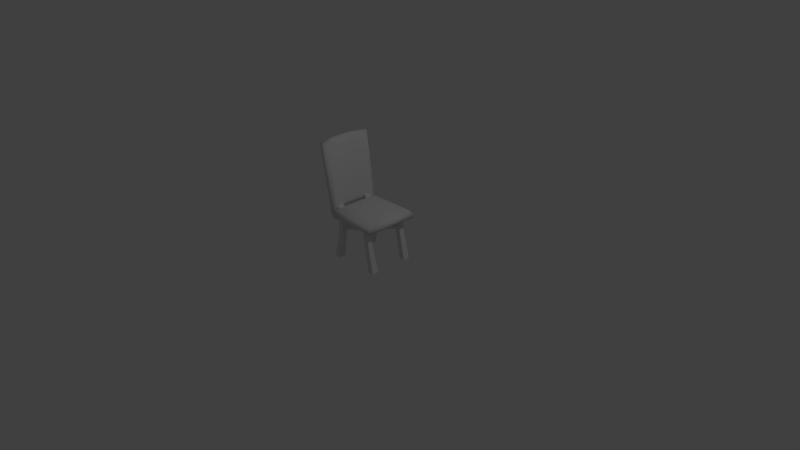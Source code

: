 # Source: DeskChair.blend  (saved by Blender 2.65.0; exported with 4.5.12 LTS)
import bpy
from mathutils import Matrix  # noqa: F401  (used for matrix-valued properties, if any)

bpy.ops.wm.read_factory_settings(use_empty=True)
scene = bpy.context.scene
scene.name = 'Scene'

# ---- collections
col_collection_1 = bpy.data.collections.new('Collection 1'); scene.collection.children.link(col_collection_1)

# ---- materials (node trees are filled in below, after node groups)
mat_deskchair = bpy.data.materials.new('DeskChair')
mat_deskchair.alpha_threshold = 0.0
mat_deskchair.use_transparent_shadow = False
mat_deskchair.roughness = 0.5
mat_deskchair.line_color = (0.0, 0.0, 0.0, 1.0)

# ---- material node trees

# ---- world
world_world = bpy.data.worlds.new('World'); scene.world = world_world
world_world.color = (0.05088, 0.05088, 0.05088)
world_world.use_sun_shadow = False
world_world.sun_shadow_jitter_overblur = 0.0
world_world.cycles.sampling_method = 'MANUAL'
world_world.cycles.sample_map_resolution = 256

# ---- cameras
cam_camera = bpy.data.cameras.new('Camera')
cam_camera.clip_end = 100.0
cam_camera.lens = 35.0
cam_camera.sensor_width = 32.0
cam_camera.sensor_height = 18.0
cam_camera.ortho_scale = 7.314
cam_camera.dof.focus_distance = 0.0
cam_camera.dof.aperture_fstop = 128.0

# ---- lights
light_lamp = bpy.data.lights.new('Lamp', 'POINT')
light_lamp.transmission_factor = 0.0
light_lamp.cutoff_distance = 30.0
light_lamp.energy = 100.0
light_lamp.shadow_buffer_clip_start = 1.001
light_lamp.shadow_soft_size = 0.1
light_lamp.shadow_maximum_resolution = 0.006
light_lamp.use_absolute_resolution = True
light_lamp.cycles.use_multiple_importance_sampling = False

# ---- meshes
me_plane = bpy.data.meshes.new('Plane')
me_plane.from_pydata([(0.3577, 0.3577, 0.4784), (-0.3577, 0.3577, 0.4784), (0.3184, 0.3184, 0.5296), (-0.3184, 0.3184, 0.5296), (0.1662, 0.1738, 0.5684), (-0.1811, 0.1738, 0.5684), (0.3577, 0.3577, 0.4257), (-0.3577, 0.3577, 0.4257), (0.2995, 0.2995, 0.41), (-0.2995, 0.2995, 0.41), (-0.3761, 0.3577, 0.4792), (-0.5064, 0.3577, 1.388), (-0.4397, 0.1192, 0.4792), (-0.5699, 0.1192, 1.388), (-0.3404, 0.3425, 0.4985), (-0.4651, 0.3425, 1.369), (-0.4013, 0.1142, 0.4985), (-0.526, 0.1142, 1.369), (-0.336, 0.2941, 0.5599), (-0.4431, 0.2941, 1.307), (-0.3882, 0.09805, 0.5599), (-0.4953, 0.09805, 1.307), (-0.3966, 0.3404, 0.4954), (-0.5585, 0.3404, 1.366), (-0.457, 0.1135, 0.4954), (-0.619, 0.1135, 1.366), (-0.2937, 0.2309, 0.3914), (-0.2937, 0.3017, 0.3914), (-0.2229, 0.3017, 0.3914), (-0.2229, 0.2309, 0.3914), (-0.2937, 0.2309, 0.4942), (-0.2937, 0.3017, 0.4942), (-0.2229, 0.3017, 0.4942), (-0.2229, 0.2309, 0.4942), (-0.3064, 0.2309, 0.2288), (-0.3064, 0.3017, 0.2288), (-0.2356, 0.3017, 0.2288), (-0.2356, 0.2309, 0.2288), (-0.3894, 0.223, -0.1475), (-0.3894, 0.3097, -0.1475), (-0.3079, 0.3097, -0.1475), (-0.3079, 0.223, -0.1475), (0.2334, 0.2309, 0.3914), (0.2334, 0.3017, 0.3914), (0.1626, 0.3017, 0.3914), (0.1626, 0.2309, 0.3914), (0.2334, 0.2309, 0.4942), (0.2334, 0.3017, 0.4942), (0.1626, 0.3017, 0.4942), (0.1626, 0.2309, 0.4942), (0.2461, 0.2309, 0.2288), (0.2461, 0.3017, 0.2288), (0.1753, 0.3017, 0.2288), (0.1753, 0.2309, 0.2288), (0.3291, 0.3097, -0.1475), (0.2475, 0.3097, -0.1475), (0.2475, 0.223, -0.1475), (-0.3461, 0.342, 0.5064), (0.3461, 0.342, 0.5064), (0.3461, -0.342, 0.5064), (-0.3279, 0.1821, 0.4364), (-0.3279, 0.2745, 0.4364), (-0.2631, 0.2745, 0.4581), (-0.2631, 0.1821, 0.4581), (-0.4338, 0.1821, 0.6275), (-0.4338, 0.2745, 0.6275), (-0.4071, 0.2745, 0.6313), (-0.4071, 0.1821, 0.6313), (-0.01619, 0.07761, 0.2567), (0.1843, 0.261, 0.2567), (0.2123, 0.2297, 0.2567), (-0.01619, 0.07761, 0.2988), (0.1843, 0.261, 0.2988), (0.2123, 0.2297, 0.2988), (-0.2851, 0.233, 0.2567), (-0.2537, 0.261, 0.2567), (-0.2851, 0.233, 0.2988), (-0.2537, 0.261, 0.2988), (-0.3184, -0.3184, 0.5296), (0.1662, -0.1738, 0.5684), (-0.1811, -0.1738, 0.5684), (-0.3577, -0.3577, 0.4257), (0.2995, -0.2995, 0.41), (-0.3761, -0.3577, 0.4792), (-0.5064, -0.3577, 1.388), (-0.4397, -0.1192, 0.4792), (-0.3404, -0.3425, 0.4985), (-0.4651, -0.3425, 1.369), (-0.4013, -0.1142, 0.4985), (-0.526, -0.1142, 1.369), (-0.336, -0.2941, 0.5599), (-0.4431, -0.2941, 1.307), (-0.4953, -0.09805, 1.307), (-0.3966, -0.3404, 0.4954), (-0.5585, -0.3404, 1.366), (-0.457, -0.1135, 0.4954), (-0.619, -0.1135, 1.366), (-0.5699, -0.1192, 1.388), (-0.3882, -0.09805, 0.5599), (-0.2995, -0.2995, 0.41), (0.3184, -0.3184, 0.5296), (-0.3577, -0.3577, 0.4784), (0.3577, -0.3577, 0.4784), (0.3577, -0.3577, 0.4257), (-0.2937, -0.2309, 0.3914), (-0.2937, -0.3017, 0.3914), (-0.2229, -0.3017, 0.3914), (-0.2229, -0.2309, 0.3914), (-0.2937, -0.2309, 0.4942), (-0.2937, -0.3017, 0.4942), (-0.2229, -0.3017, 0.4942), (-0.2229, -0.2309, 0.4942), (-0.3064, -0.2309, 0.2288), (-0.3064, -0.3017, 0.2288), (-0.2356, -0.3017, 0.2288), (-0.2356, -0.2309, 0.2288), (-0.3894, -0.223, -0.1475), (-0.3894, -0.3097, -0.1475), (-0.3079, -0.3097, -0.1475), (-0.3079, -0.223, -0.1475), (0.2334, -0.2309, 0.3914), (0.2334, -0.3017, 0.3914), (0.1626, -0.3017, 0.3914), (0.1626, -0.2309, 0.3914), (0.2334, -0.2309, 0.4942), (0.2334, -0.3017, 0.4942), (0.1626, -0.3017, 0.4942), (0.1626, -0.2309, 0.4942), (0.2461, -0.2309, 0.2288), (0.2461, -0.3017, 0.2288), (0.1753, -0.3017, 0.2288), (0.1753, -0.2309, 0.2288), (0.3291, -0.223, -0.1475), (0.3291, -0.3097, -0.1475), (0.2475, -0.3097, -0.1475), (0.2475, -0.223, -0.1475), (-0.3461, -0.342, 0.5064), (-0.3279, -0.1821, 0.4364), (-0.3279, -0.2745, 0.4364), (-0.2631, -0.2745, 0.4581), (-0.2631, -0.1821, 0.4581), (-0.4338, -0.1821, 0.6275), (-0.4338, -0.2745, 0.6275), (-0.4071, -0.2745, 0.6313), (-0.4071, -0.1821, 0.6313), (0.01182, -1.334e-05, 0.2567), (-0.01657, -0.07833, 0.2576), (0.1839, -0.2618, 0.2576), (0.2123, -0.2297, 0.2567), (0.01182, -1.334e-05, 0.2988), (-0.01657, -0.07833, 0.2996), (0.1839, -0.2618, 0.2996), (0.2123, -0.2297, 0.2988), (-0.02794, -1.334e-05, 0.2567), (-0.2851, -0.233, 0.2567), (-0.2537, -0.261, 0.2567), (-0.02794, -1.334e-05, 0.2988), (-0.2851, -0.233, 0.2988), (-0.2537, -0.261, 0.2988), (0.3291, 0.223, -0.1475)], [], [(58, 57, 3, 2), (59, 58, 2, 100), (2, 3, 5, 4), (7, 6, 8, 9), (1, 0, 6, 7), (11, 10, 22, 23), (10, 12, 24, 22), (14, 15, 19, 18), (16, 14, 18, 20), (12, 10, 14, 16), (10, 11, 15, 14), (11, 13, 17, 15), (21, 20, 18, 19), (15, 17, 21, 19), (25, 23, 22, 24), (13, 11, 23, 25), (0, 102, 103, 6), (30, 31, 27, 26), (31, 32, 28, 27), (32, 33, 29, 28), (33, 30, 26, 29), (27, 28, 36, 35), (36, 37, 41, 40), (29, 26, 34, 37), (28, 29, 37, 36), (26, 27, 35, 34), (38, 39, 40, 41), (37, 34, 38, 41), (34, 35, 39, 38), (35, 36, 40, 39), (46, 42, 43, 47), (47, 43, 44, 48), (48, 44, 45, 49), (49, 45, 42, 46), (43, 51, 52, 44), (52, 55, 56, 53), (45, 53, 50, 42), (44, 52, 53, 45), (42, 50, 51, 43), (51, 54, 55, 52), (0, 1, 57, 58), (102, 0, 58, 59), (64, 65, 61, 60), (65, 66, 62, 61), (66, 67, 63, 62), (67, 64, 60, 63), (71, 72, 69, 68), (73, 149, 145, 70), (145, 68, 69, 70), (73, 72, 71, 149), (156, 76, 74, 153), (77, 71, 68, 75), (153, 74, 75, 68), (68, 145, 153), (71, 149, 156), (71, 77, 76, 156), (88, 98, 90, 86), (97, 13, 25, 96), (17, 89, 92, 21), (92, 91, 90, 98), (96, 25, 24, 95), (84, 94, 93, 83), (83, 93, 95, 85), (86, 90, 91, 87), (85, 88, 86, 83), (83, 86, 87, 84), (87, 91, 92, 89), (96, 95, 93, 94), (85, 12, 16, 88), (12, 85, 95, 24), (88, 16, 20, 98), (108, 104, 105, 109), (109, 105, 106, 110), (110, 106, 107, 111), (111, 107, 104, 108), (105, 113, 114, 106), (114, 118, 119, 115), (107, 115, 112, 104), (106, 114, 115, 107), (104, 112, 113, 105), (116, 119, 118, 117), (115, 119, 116, 112), (112, 116, 117, 113), (113, 117, 118, 114), (124, 125, 121, 120), (125, 126, 122, 121), (126, 127, 123, 122), (127, 124, 120, 123), (121, 122, 130, 129), (130, 131, 135, 134), (123, 120, 128, 131), (122, 123, 131, 130), (120, 121, 129, 128), (132, 133, 134, 135), (131, 128, 132, 135), (128, 129, 133, 132), (129, 130, 134, 133), (84, 87, 89, 97), (141, 137, 138, 142), (142, 138, 139, 143), (143, 139, 140, 144), (144, 140, 137, 141), (150, 146, 147, 151), (152, 148, 145, 149), (145, 148, 147, 146), (152, 149, 150, 151), (156, 153, 154, 157), (158, 155, 146, 150), (153, 146, 155, 154), (146, 153, 145), (150, 156, 149), (150, 156, 157, 158), (97, 96, 94, 84), (92, 98, 20, 21), (13, 97, 89, 17), (57, 136, 78, 3), (6, 103, 82, 8), (81, 7, 9, 99), (99, 9, 8, 82), (80, 79, 4, 5), (1, 101, 136, 57), (101, 1, 7, 81), (101, 81, 103, 102), (100, 2, 4, 79), (102, 59, 136, 101), (100, 79, 80, 78), (3, 78, 80, 5), (59, 100, 78, 136), (81, 99, 82, 103), (159, 56, 55, 54), (50, 159, 54, 51), (53, 56, 159, 50)])
me_plane.polygons.foreach_set('use_smooth', [1, 1, 1, 1, 1, 1, 1, 1, 1, 1, 1, 1, 1, 1, 1, 1, 1, 1, 1, 1, 1, 1, 1, 1, 1, 1, 1, 1, 1, 1, 1, 1, 1, 1, 1, 1, 1, 1, 1, 1, 1, 1, 0, 0, 0, 0, 0, 0, 0, 0, 0, 0, 0, 0, 0, 0, 1, 1, 1, 1, 1, 1, 1, 1, 1, 1, 1, 1, 1, 1, 1, 1, 1, 1, 1, 1, 1, 1, 1, 1, 1, 1, 1, 1, 1, 1, 1, 1, 1, 1, 1, 1, 1, 1, 1, 1, 1, 1, 0, 0, 0, 0, 0, 0, 0, 0, 0, 0, 0, 0, 0, 0, 1, 1, 1, 1, 1, 1, 1, 1, 1, 1, 1, 1, 1, 1, 1, 1, 1, 1, 1, 1])
_uv = me_plane.uv_layers.new(name='UVMap')
_uv.uv.foreach_set('vector', [0.8813, 0.5657, 0.7528, 0.5657, 0.7528, 0.5387, 0.8813, 0.5387, 0.9331, 0.3819, 0.9331, 0.5101, 0.9066, 0.5101, 0.9066, 0.3819, 0.8813, 0.5387, 0.7528, 0.5387, 0.7528, 0.5101, 0.8813, 0.5101, 0.6829, 0.6717, 0.9831, 0.6717, 0.9498, 0.706, 0.7177, 0.706, 0.7528, 0.5954, 0.8813, 0.5954, 0.8813, 0.6261, 0.7528, 0.6261, 0.5763, 0.3066, 0.3678, 0.3066, 0.3678, 0.2702, 0.5763, 0.2702, 0.3346, 0.3663, 0.3346, 0.4269, 0.3262, 0.4269, 0.3262, 0.3663, 0.3678, 0.3438, 0.5763, 0.3438, 0.5763, 0.3663, 0.3678, 0.3663, 0.3464, 0.4269, 0.3464, 0.3663, 0.3678, 0.3663, 0.3678, 0.4269, 0.3346, 0.4269, 0.3346, 0.3663, 0.3464, 0.3663, 0.3464, 0.4269, 0.3678, 0.3066, 0.5763, 0.3066, 0.5763, 0.3438, 0.3678, 0.3438, 0.5999, 0.3663, 0.5999, 0.4269, 0.5873, 0.4269, 0.5873, 0.3663, 0.5763, 0.4269, 0.3678, 0.4269, 0.3678, 0.3663, 0.5763, 0.3663, 0.5873, 0.3663, 0.5873, 0.4269, 0.5763, 0.4269, 0.5763, 0.3663, 0.1162, 0.6304, 0.01661, 0.6304, 0.01661, 0.2546, 0.1162, 0.2546, 0.5999, 0.4269, 0.5999, 0.3663, 0.6143, 0.3663, 0.6143, 0.4269, 0.9624, 0.5101, 0.9624, 0.3819, 0.9929, 0.3819, 0.9929, 0.5101, 0.4704, 0.9769, 0.4411, 0.9769, 0.4411, 0.9391, 0.4704, 0.9391, 0.5554, 0.9769, 0.5274, 0.9769, 0.5274, 0.9391, 0.5554, 0.9391, 0.5274, 0.9769, 0.4974, 0.9769, 0.4974, 0.9391, 0.5274, 0.9391, 0.4974, 0.9769, 0.4704, 0.9769, 0.4704, 0.9391, 0.4974, 0.9391, 0.5554, 0.9391, 0.5274, 0.9391, 0.5274, 0.8793, 0.5554, 0.8793, 0.5274, 0.8793, 0.4974, 0.8793, 0.4974, 0.7377, 0.5274, 0.7377, 0.4974, 0.9391, 0.4704, 0.9391, 0.4704, 0.8793, 0.4974, 0.8793, 0.5274, 0.9391, 0.4974, 0.9391, 0.4974, 0.8793, 0.5274, 0.8793, 0.4704, 0.9391, 0.4411, 0.9391, 0.4411, 0.8793, 0.4704, 0.8793, 0.5554, 0.707, 0.5554, 0.7377, 0.5274, 0.7377, 0.5274, 0.707, 0.4974, 0.8793, 0.4704, 0.8793, 0.4704, 0.7377, 0.4974, 0.7377, 0.4704, 0.8793, 0.4411, 0.8793, 0.4411, 0.7377, 0.4704, 0.7377, 0.5554, 0.8793, 0.5274, 0.8793, 0.5274, 0.7377, 0.5554, 0.7377, 0.3879, 0.9789, 0.3879, 0.9406, 0.4174, 0.9406, 0.4174, 0.9789, 0.3025, 0.9789, 0.3025, 0.9406, 0.3309, 0.9406, 0.3309, 0.9789, 0.3309, 0.9789, 0.3309, 0.9406, 0.3605, 0.9406, 0.3605, 0.9789, 0.3605, 0.9789, 0.3605, 0.9406, 0.3879, 0.9406, 0.3879, 0.9789, 0.3025, 0.9406, 0.3025, 0.88, 0.3309, 0.88, 0.3309, 0.9406, 0.3309, 0.88, 0.3309, 0.7366, 0.3605, 0.7366, 0.3605, 0.88, 0.3605, 0.9406, 0.3605, 0.88, 0.3879, 0.88, 0.3879, 0.9406, 0.3309, 0.9406, 0.3309, 0.88, 0.3605, 0.88, 0.3605, 0.9406, 0.3879, 0.9406, 0.3879, 0.88, 0.4174, 0.88, 0.4174, 0.9406, 0.3025, 0.88, 0.3025, 0.7366, 0.3309, 0.7366, 0.3309, 0.88, 0.8813, 0.5954, 0.7528, 0.5954, 0.7528, 0.5657, 0.8813, 0.5657, 0.9624, 0.3819, 0.9624, 0.5101, 0.9331, 0.5101, 0.9331, 0.3819, 0.6591, 0.7864, 0.6591, 0.8212, 0.5759, 0.8212, 0.5759, 0.7864, 0.6591, 0.8212, 0.6591, 0.839, 0.5759, 0.839, 0.5759, 0.8212, 0.6591, 0.7345, 0.6591, 0.7687, 0.5759, 0.7687, 0.5759, 0.7345, 0.6591, 0.7687, 0.6591, 0.7864, 0.5759, 0.7864, 0.5759, 0.7687, 0.009802, 0.1195, 0.2297, 0.1195, 0.2297, 0.1514, 0.009802, 0.1514, 0.2297, 0.07455, 0.009802, 0.07455, 0.009802, 0.04279, 0.2297, 0.04279, 0.009802, 0.1964, 0.009802, 0.1514, 0.2297, 0.1514, 0.2297, 0.1964, 0.2297, 0.07455, 0.2297, 0.1195, 0.009802, 0.1195, 0.009802, 0.07455, 0.6825, 0.09156, 0.4664, 0.09156, 0.4664, 0.05921, 0.6825, 0.05921, 0.4664, 0.126, 0.6825, 0.126, 0.6825, 0.154, 0.4664, 0.154, 0.6825, 0.1909, 0.4664, 0.1909, 0.4664, 0.154, 0.6825, 0.154, 0.6825, 0.154, 0.7156, 0.1909, 0.6825, 0.1909, 0.6825, 0.126, 0.7156, 0.09156, 0.6825, 0.09156, 0.6825, 0.126, 0.4664, 0.126, 0.4664, 0.09156, 0.6825, 0.09156, 0.3464, 0.4869, 0.3678, 0.4869, 0.3678, 0.5359, 0.3464, 0.5359, 0.5999, 0.4869, 0.5999, 0.4269, 0.6143, 0.4269, 0.6143, 0.4869, 0.5873, 0.4269, 0.5873, 0.4869, 0.5763, 0.4869, 0.5763, 0.4269, 0.5763, 0.4869, 0.5763, 0.5359, 0.3678, 0.5359, 0.3678, 0.4869, 0.2125, 0.6304, 0.1162, 0.6304, 0.1162, 0.2546, 0.2125, 0.2546, 0.5763, 0.6074, 0.5763, 0.6438, 0.3678, 0.6438, 0.3678, 0.6074, 0.3346, 0.5359, 0.3262, 0.5359, 0.3262, 0.4869, 0.3346, 0.4869, 0.3678, 0.5702, 0.3678, 0.5359, 0.5763, 0.5359, 0.5763, 0.5702, 0.3346, 0.4869, 0.3464, 0.4869, 0.3464, 0.5359, 0.3346, 0.5359, 0.3678, 0.6074, 0.3678, 0.5702, 0.5763, 0.5702, 0.5763, 0.6074, 0.5873, 0.5359, 0.5763, 0.5359, 0.5763, 0.4869, 0.5873, 0.4869, 0.2125, 0.6304, 0.2125, 0.2546, 0.3121, 0.2546, 0.3121, 0.6304, 0.3346, 0.4869, 0.3346, 0.4269, 0.3464, 0.4269, 0.3464, 0.4869, 0.3346, 0.4269, 0.3346, 0.4869, 0.3262, 0.4869, 0.3262, 0.4269, 0.3464, 0.4869, 0.3464, 0.4269, 0.3678, 0.4269, 0.3678, 0.4869, 0.102, 0.9799, 0.102, 0.9414, 0.1317, 0.9414, 0.1317, 0.9799, 0.01633, 0.9799, 0.01633, 0.9414, 0.04531, 0.9414, 0.04531, 0.9799, 0.04531, 0.9799, 0.04531, 0.9414, 0.07448, 0.9414, 0.07448, 0.9799, 0.07448, 0.9799, 0.07448, 0.9414, 0.102, 0.9414, 0.102, 0.9799, 0.01633, 0.9414, 0.01633, 0.8805, 0.04531, 0.8805, 0.04531, 0.9414, 0.04531, 0.8805, 0.04531, 0.7364, 0.07448, 0.7364, 0.07448, 0.8805, 0.07448, 0.9414, 0.07448, 0.8805, 0.102, 0.8805, 0.102, 0.9414, 0.04531, 0.9414, 0.04531, 0.8805, 0.07448, 0.8805, 0.07448, 0.9414, 0.102, 0.9414, 0.102, 0.8805, 0.1317, 0.8805, 0.1317, 0.9414, 0.01633, 0.7052, 0.04531, 0.7052, 0.04531, 0.7364, 0.01633, 0.7364, 0.07448, 0.8805, 0.07448, 0.7364, 0.102, 0.7364, 0.102, 0.8805, 0.102, 0.8805, 0.102, 0.7364, 0.1317, 0.7364, 0.1317, 0.8805, 0.01633, 0.8805, 0.01633, 0.7364, 0.04531, 0.7364, 0.04531, 0.8805, 0.191, 0.9793, 0.1602, 0.9793, 0.1602, 0.9405, 0.191, 0.9405, 0.28, 0.9793, 0.2505, 0.9793, 0.2505, 0.9405, 0.28, 0.9405, 0.2505, 0.9793, 0.2196, 0.9793, 0.2196, 0.9405, 0.2505, 0.9405, 0.2196, 0.9793, 0.191, 0.9793, 0.191, 0.9405, 0.2196, 0.9405, 0.28, 0.9405, 0.2505, 0.9405, 0.2505, 0.8824, 0.28, 0.8824, 0.2505, 0.8824, 0.2196, 0.8824, 0.2196, 0.7364, 0.2505, 0.7364, 0.2196, 0.9405, 0.191, 0.9405, 0.191, 0.8824, 0.2196, 0.8824, 0.2505, 0.9405, 0.2196, 0.9405, 0.2196, 0.8824, 0.2505, 0.8824, 0.191, 0.9405, 0.1602, 0.9405, 0.1602, 0.8824, 0.191, 0.8824, 0.28, 0.7041, 0.28, 0.7364, 0.2505, 0.7364, 0.2505, 0.7041, 0.2196, 0.8824, 0.191, 0.8824, 0.191, 0.7364, 0.2196, 0.7364, 0.191, 0.8824, 0.1602, 0.8824, 0.1602, 0.7364, 0.191, 0.7364, 0.28, 0.8824, 0.2505, 0.8824, 0.2505, 0.7364, 0.28, 0.7364, 0.5999, 0.5359, 0.5873, 0.5359, 0.5873, 0.4869, 0.5999, 0.4869, 0.5782, 0.9252, 0.6572, 0.9252, 0.6572, 0.9583, 0.5782, 0.9583, 0.5782, 0.9583, 0.6572, 0.9583, 0.6572, 0.9753, 0.5782, 0.9753, 0.5782, 0.8758, 0.6572, 0.8758, 0.6572, 0.9085, 0.5782, 0.9085, 0.5782, 0.9085, 0.6572, 0.9085, 0.6572, 0.9252, 0.5782, 0.9252, 0.4367, 0.1249, 0.4367, 0.1537, 0.2395, 0.1537, 0.2395, 0.1249, 0.2395, 0.08424, 0.2395, 0.05554, 0.4367, 0.05554, 0.4367, 0.08424, 0.4367, 0.195, 0.2395, 0.195, 0.2395, 0.1537, 0.4367, 0.1537, 0.2395, 0.08424, 0.4367, 0.08424, 0.4367, 0.1249, 0.2395, 0.1249, 0.9545, 0.1597, 0.9545, 0.192, 0.7379, 0.192, 0.7379, 0.1597, 0.7379, 0.1249, 0.7379, 0.09675, 0.9545, 0.09675, 0.9545, 0.1249, 0.9545, 0.05962, 0.9545, 0.09675, 0.7379, 0.09675, 0.7379, 0.05962, 0.9545, 0.09675, 0.9545, 0.05962, 0.988, 0.05962, 0.9545, 0.1249, 0.9545, 0.1597, 0.988, 0.1597, 0.9545, 0.1249, 0.9545, 0.1597, 0.7379, 0.1597, 0.7379, 0.1249, 0.5999, 0.4869, 0.6143, 0.4869, 0.6143, 0.5359, 0.5999, 0.5359, 0.5763, 0.4869, 0.3678, 0.4869, 0.3678, 0.4269, 0.5763, 0.4269, 0.5999, 0.4269, 0.5999, 0.4869, 0.5873, 0.4869, 0.5873, 0.4269, 0.6851, 0.5101, 0.6851, 0.3819, 0.7116, 0.3819, 0.7116, 0.5101, 0.9831, 0.6717, 0.9831, 0.9717, 0.9498, 0.9379, 0.9498, 0.706, 0.6829, 0.9717, 0.6829, 0.6717, 0.7177, 0.706, 0.7177, 0.9379, 0.7177, 0.9379, 0.7177, 0.706, 0.9498, 0.706, 0.9498, 0.9379, 0.7528, 0.3819, 0.8813, 0.3819, 0.8813, 0.5101, 0.7528, 0.5101, 0.6559, 0.5101, 0.6559, 0.3819, 0.6851, 0.3819, 0.6851, 0.5101, 0.6559, 0.3819, 0.6559, 0.5101, 0.6253, 0.5101, 0.6253, 0.3819, 0.7528, 0.284, 0.7528, 0.253, 0.8813, 0.253, 0.8813, 0.284, 0.9066, 0.3819, 0.9066, 0.5101, 0.8813, 0.5101, 0.8813, 0.3819, 0.8813, 0.284, 0.8813, 0.3149, 0.7528, 0.3149, 0.7528, 0.284, 0.8813, 0.3438, 0.8813, 0.3819, 0.7528, 0.3819, 0.7528, 0.3438, 0.7116, 0.5101, 0.7116, 0.3819, 0.7528, 0.3819, 0.7528, 0.5101, 0.8813, 0.3149, 0.8813, 0.3438, 0.7528, 0.3438, 0.7528, 0.3149, 0.6829, 0.9717, 0.7177, 0.9379, 0.9498, 0.9379, 0.9831, 0.9717, 0.3025, 0.7056, 0.3309, 0.7056, 0.3309, 0.7366, 0.3025, 0.7366, 0.3879, 0.88, 0.3879, 0.7366, 0.4174, 0.7366, 0.4174, 0.88, 0.3605, 0.88, 0.3605, 0.7366, 0.3879, 0.7366, 0.3879, 0.88])
me_plane.materials.append(mat_deskchair)
me_plane.use_remesh_preserve_volume = False
me_plane.use_remesh_preserve_attributes = False
me_plane.use_mirror_vertex_groups = False
me_plane.update()

# ---- objects
ob_plane = bpy.data.objects.new('Plane', me_plane)
ob_lamp = bpy.data.objects.new('Lamp', light_lamp)
ob_camera = bpy.data.objects.new('Camera', cam_camera)

# ---- transforms, parenting, visibility, modifiers, constraints
ob_plane.location = (0.0, 0.0, 0.09966)
ob_plane.lineart.crease_threshold = 0.0
_m = ob_plane.modifiers.new('EdgeSplit', 'EDGE_SPLIT')
_m.split_angle = 1.396
ob_lamp.location = (4.076, 1.005, 5.904)
ob_lamp.rotation_euler = (0.6503, 0.05522, 1.866)
ob_lamp.lock_rotations_4d = False
ob_lamp.empty_display_type = 'ARROWS'
ob_lamp.color = (0.0, 0.0, 0.0, 0.0)
ob_lamp.lineart.crease_threshold = 0.0
ob_camera.location = (7.481, -6.508, 5.344)
ob_camera.rotation_euler = (1.109, 0.01082, 0.8149)
ob_camera.lock_rotations_4d = False
ob_camera.empty_display_type = 'ARROWS'
ob_camera.color = (0.0, 0.0, 0.0, 0.0)
ob_camera.display_type = 'WIRE'
ob_camera.lineart.crease_threshold = 0.0

# ---- collection membership
col_collection_1.objects.link(ob_plane)
col_collection_1.objects.link(ob_lamp)
col_collection_1.objects.link(ob_camera)

# ---- scene / render settings (as saved in the file)
scene.camera = ob_camera
scene.frame_start = 1; scene.frame_end = 250; scene.frame_set(1)
scene.render.engine = 'BLENDER_EEVEE_NEXT'
scene.render.image_settings.color_mode = 'RGB'
scene.render.image_settings.compression = 90
scene.render.resolution_percentage = 50
scene.render.dither_intensity = 0.0
scene.render.bake_margin = 2
scene.render.bake_bias = 0.0
scene.cycles.use_denoising = False
scene.cycles.samples = 10
scene.cycles.sampling_pattern = 'TABULATED_SOBOL'
scene.cycles.light_sampling_threshold = 0.0
scene.cycles.use_adaptive_sampling = False
scene.cycles.use_light_tree = False
scene.cycles.blur_glossy = 0.0
scene.cycles.volume_bounces = 1
scene.cycles.pixel_filter_type = 'GAUSSIAN'
scene.cycles.sample_clamp_indirect = 0.0
scene.view_settings.view_transform = 'Standard'
bpy.context.view_layer.update()
